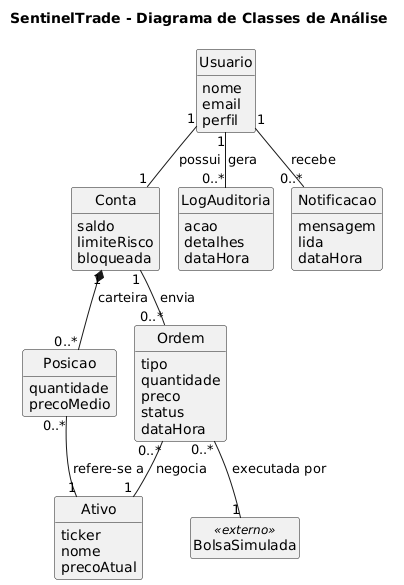

The diagram above was rendered by PlantUML. Its source (embedded in the PNG):
@startuml diagrama_classes_analise
!pragma layout smetana
title SentinelTrade - Diagrama de Classes de Análise

hide circle
hide empty methods
hide empty fields

class Usuario {
  nome
  email
  perfil
}

class Conta {
  saldo
  limiteRisco
  bloqueada
}

class Posicao {
  quantidade
  precoMedio
}

class Ativo {
  ticker
  nome
  precoAtual
}

class Ordem {
  tipo
  quantidade
  preco
  status
  dataHora
}

class LogAuditoria {
  acao
  detalhes
  dataHora
}

class Notificacao {
  mensagem
  lida
  dataHora
}

class BolsaSimulada <<externo>>

Usuario "1" -- "1" Conta : possui >
Conta "1" *-- "0..*" Posicao : carteira >
Posicao "0..*" -- "1" Ativo : refere-se a >
Conta "1" -- "0..*" Ordem : envia >
Ordem "0..*" -- "1" Ativo : negocia >
Ordem "0..*" -- "1" BolsaSimulada : executada por >
Usuario "1" -- "0..*" Notificacao : recebe >
Usuario "1" -- "0..*" LogAuditoria : gera >

@enduml